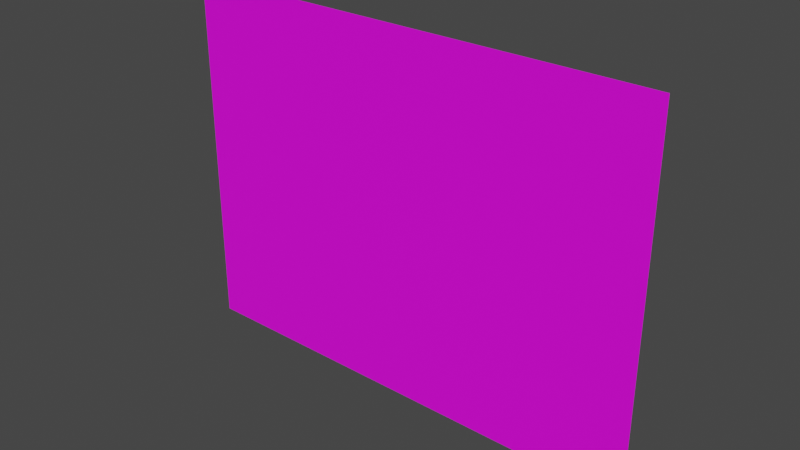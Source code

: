 # Source: tvset.blend  (saved by Blender 3.0.42; exported with 4.5.12 LTS)
import bpy
from mathutils import Matrix  # noqa: F401  (used for matrix-valued properties, if any)

bpy.ops.wm.read_factory_settings(use_empty=True)
scene = bpy.context.scene
scene.name = 'Scene'

# ---- collections
col_collection = bpy.data.collections.new('Collection'); scene.collection.children.link(col_collection)

# ---- images (referenced by path relative to the original .blend; pixels are not part of the script)
import os
ASSET_DIR = os.environ.get("B2B_ASSET_DIR", "")  # directory of the original .blend (textures are referenced by path, not embedded)
HERE = os.path.dirname(os.path.abspath(__file__))  # packed textures are extracted next to this script under _unpacked/

def load_image(name, relpath, width, height, colorspace="sRGB"):
    """Load a texture the original file referenced (path relative to the .blend, or extracted next to this script)."""
    p = next((c for c in (os.path.join(HERE, relpath), os.path.join(ASSET_DIR, relpath)) if relpath and os.path.exists(c)), "")
    if p:
        img = bpy.data.images.load(p, check_existing=True)
        img.name = name
    else:  # same state as the original file: an image datablock whose file is absent (Cycles renders it pink)
        img = bpy.data.images.new(name, width, height)
        img.source = "FILE"
        img.filepath = "//" + (relpath or name)
    img.colorspace_settings.name = colorspace
    return img
img_colorbars_png = load_image('colorbars.png', 'colorbars.png', 1024, 1024, 'sRGB')

# ---- materials (node trees are filled in below, after node groups)
mat_material_001 = bpy.data.materials.new('Material.001')
mat_material_001.use_transparent_shadow = False

# ---- material node trees
mat_material_001.use_nodes = True; mat_material_001.node_tree.nodes.clear()
_N = mat_material_001.node_tree.nodes; _L = mat_material_001.node_tree.links
n0 = _N.new('ShaderNodeOutputMaterial'); n0.name = 'Material Output'; n0.location = (810, 326)
n1 = _N.new('ShaderNodeBsdfPrincipled'); n1.name = 'Principled BSDF'; n1.location = (522, 363)
n1.distribution = 'GGX'
n1.subsurface_method = 'RANDOM_WALK_SKIN'
n1.inputs[3].default_value = 1.45
n1.inputs[27].default_value = (0.0, 0.0, 0.0, 1.0)
n1.inputs[28].default_value = 1.0
n2 = _N.new('ShaderNodeTexCoord'); n2.name = 'Texture Coordinate'; n2.location = (-511, 378)
n3 = _N.new('ShaderNodeTexImage'); n3.name = 'Image Texture'; n3.location = (152, 358)
n3.image = img_colorbars_png
n4 = _N.new('ShaderNodeMapping'); n4.name = 'Mapping'; n4.location = (-201, 364)
n4.inputs[1].default_value = (0.0, 0.1, 0.0)
n4.inputs[3].default_value = (1.0, 0.8, 1.0)
_L.new(n1.outputs[0], n0.inputs[0])
_L.new(n3.outputs[0], n1.inputs[0])
_L.new(n2.outputs[0], n4.inputs[0])
_L.new(n4.outputs[0], n3.inputs[0])
n0.is_active_output = True

# ---- world
world_world = bpy.data.worlds.new('World'); scene.world = world_world
world_world.use_nodes = True; world_world.node_tree.nodes.clear()
_N = world_world.node_tree.nodes; _L = world_world.node_tree.links
n0 = _N.new('ShaderNodeOutputWorld'); n0.name = 'World Output'; n0.location = (300, 300)
n1 = _N.new('ShaderNodeBackground'); n1.name = 'Background'; n1.location = (10, 300)
n1.inputs[0].default_value = (0.05088, 0.05088, 0.05088, 1.0)
_L.new(n1.outputs[0], n0.inputs[0])
n0.is_active_output = True
world_world.color = (0.05088, 0.05088, 0.05088)
world_world.use_sun_shadow = False
world_world.sun_shadow_jitter_overblur = 0.0

# ---- meshes
me_plane = bpy.data.meshes.new('Plane')
me_plane.from_pydata([(-2.0, -1.5, -3.775e-08), (2.0, -1.5, -3.775e-08), (-2.0, 1.5, 3.775e-08), (2.0, 1.5, 3.775e-08)], [], [(0, 1, 3, 2)])
_uv = me_plane.uv_layers.new(name='UVMap')
_uv.uv.foreach_set('vector', [0.0, 0.0, 1.0, 0.0, 1.0, 1.0, 0.0, 1.0])
me_plane.materials.append(mat_material_001)
me_plane.use_remesh_fix_poles = True
me_plane.use_remesh_preserve_attributes = False
me_plane.update()

# ---- objects
ob_screen = bpy.data.objects.new('Screen', me_plane)

# ---- transforms, parenting, visibility, modifiers, constraints
ob_screen.location = (0.0, 0.0, 0.0)
ob_screen.rotation_euler = (1.571, -0.0, -3.15)

# ---- collection membership
col_collection.objects.link(ob_screen)

# ---- scene / render settings (as saved in the file)
scene.frame_start = 1; scene.frame_end = 250; scene.frame_set(1)
scene.render.engine = 'BLENDER_EEVEE_NEXT'
scene.cycles.sampling_pattern = 'TABULATED_SOBOL'
scene.cycles.use_light_tree = False
scene.view_settings.view_transform = 'Filmic'
bpy.context.view_layer.update()

# ---- added for rendering (the .blend has no active camera and no usable light): camera, sun
cam_auto = bpy.data.cameras.new('AutoCamera')
cam_auto.lens = 50.0
cam_auto.sensor_width = 36.0
cam_auto.clip_end = 1000.0
ob_auto_camera = bpy.data.objects.new('AutoCamera', cam_auto)
scene.collection.objects.link(ob_auto_camera)
ob_auto_camera.location = (4.62612, -5.55135, 3.7009)
ob_auto_camera.rotation_euler = (1.09748, -7.21219e-08, 0.694738)
scene.camera = ob_auto_camera
light_auto_sun = bpy.data.lights.new('AutoSun', 'SUN')
light_auto_sun.energy = 3.0
light_auto_sun.angle = 0.0523599
ob_auto_sun = bpy.data.objects.new('AutoSun', light_auto_sun)
scene.collection.objects.link(ob_auto_sun)
ob_auto_sun.rotation_euler = (0.872665, 0.174533, 0.523599)
bpy.context.view_layer.update()
